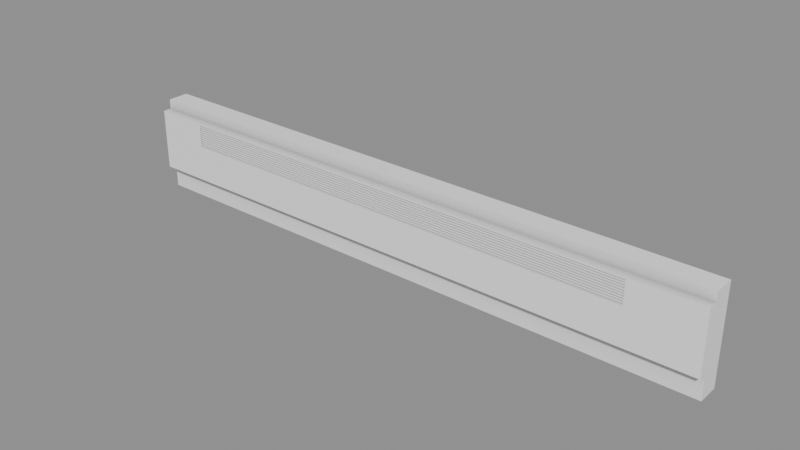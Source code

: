 # Source: Vents_vents_vent11.blend  (saved by Blender 5.2.45; exported with 4.5.12 LTS)
import bpy
from mathutils import Matrix  # noqa: F401  (used for matrix-valued properties, if any)

bpy.ops.wm.read_factory_settings(use_empty=True)
scene = bpy.context.scene
scene.name = 'Scene'

# ---- collections
col_vents_vents_vent11 = bpy.data.collections.new('Vents_vents_vent11'); scene.collection.children.link(col_vents_vents_vent11)

# ---- materials (node trees are filled in below, after node groups)
mat_ao_bake = bpy.data.materials.new('AO-bake')
mat_ao_bake.use_backface_culling_lightprobe_volume = False

# ---- node groups
ng_gltf_settings = bpy.data.node_groups.new('glTF Settings', 'ShaderNodeTree')
_s = ng_gltf_settings.interface.new_socket(name='Occlusion', in_out='INPUT', socket_type='NodeSocketFloat')
_s.subtype = 'FACTOR'
_s.default_value = 1.0
_s.min_value = 0.0
_s.max_value = 1.0
_N = ng_gltf_settings.nodes; _L = ng_gltf_settings.links
n0 = _N.new('NodeGroupInput'); n0.name = 'Group Input'; n0.location = (-200, 0)
n1 = _N.new('NodeGroupOutput'); n1.name = 'Group Output'; n1.location = (-2, -8)
n1.is_active_output = True

# ---- material node trees
mat_ao_bake.use_nodes = True; mat_ao_bake.node_tree.nodes.clear()
_N = mat_ao_bake.node_tree.nodes; _L = mat_ao_bake.node_tree.links
n0 = _N.new('ShaderNodeOutputMaterial'); n0.name = 'Material Output'; n0.location = (340, 260)
n1 = _N.new('ShaderNodeAmbientOcclusion'); n1.name = 'Ambient Occlusion'; n1.location = (-220, 200)
n1.inputs[1].default_value = 2.0
n2 = _N.new('ShaderNodeBsdfPrincipled'); n2.name = 'Principled BSDF'; n2.location = (60, 260)
n2.distribution = 'GGX'
n2.subsurface_method = 'BURLEY'
n2.inputs[3].default_value = 1.45
n2.inputs[27].default_value = (0.0, 0.0, 0.0, 1.0)
n2.inputs[28].default_value = 1.0
n3 = _N.new('ShaderNodeGroup'); n3.name = 'Group'; n3.location = (800, 260)
n3.width = 208
n3.node_tree = ng_gltf_settings
n3.inputs[0].default_value = 1.0
_L.new(n2.outputs[0], n0.inputs[0])
_L.new(n1.outputs[0], n2.inputs[0])
n0.is_active_output = True

# ---- meshes
me_cube_271 = bpy.data.meshes.new('Cube.271')
me_cube_271.from_pydata([(-0.5234, 0.0, 0.0), (-0.5234, 0.0, 0.1673), (0.5234, -4.47e-08, 0.0), (0.5234, -4.47e-08, 0.1673), (-0.5234, -0.03761, 0.0), (-0.5234, -0.03761, 0.1673), (0.5234, -0.03761, 0.0), (0.5234, -0.03761, 0.1673), (-0.5234, 0.0, 0.1501), (0.5234, -4.47e-08, 0.1501), (0.5234, -0.03761, 0.1501), (-0.5234, -0.03761, 0.1501), (0.5234, -4.47e-08, 0.04234), (0.5234, -0.03761, 0.04234), (-0.5234, -0.03761, 0.04234), (-0.5234, 0.0, 0.04234), (0.5234, -0.05259, 0.1501), (-0.5234, -0.05259, 0.1501), (0.5234, -0.05259, 0.04234), (-0.5234, -0.05259, 0.04234), (-0.4281, -3.725e-09, 0.0), (-0.4281, -3.725e-09, 0.1673), (-0.4281, -0.03761, 0.0), (-0.4281, -0.03761, 0.1673), (-0.4281, -0.03761, 0.1501), (-0.4281, -3.725e-09, 0.1501), (-0.4281, -3.725e-09, 0.04234), (-0.4281, -0.03761, 0.04234), (-0.4281, -0.05259, 0.1501), (-0.4281, -0.05259, 0.04234), (0.4038, -4.098e-08, 0.1673), (0.4038, -0.03761, 0.0), (0.4038, -4.098e-08, 0.1501), (0.4038, -4.098e-08, 0.04234), (0.4038, -4.098e-08, 0.0), (0.4038, -0.03761, 0.1673), (0.4038, -0.03761, 0.1501), (0.4038, -0.03761, 0.04234), (0.4038, -0.05259, 0.1501), (0.4038, -0.05259, 0.04234), (-0.5234, 0.0, 0.107), (0.5234, -4.47e-08, 0.107), (0.5234, -0.03761, 0.107), (-0.5234, -0.03761, 0.107), (0.5234, -0.05259, 0.107), (-0.5234, -0.05259, 0.107), (-0.4281, -0.05259, 0.107), (-0.4281, -3.725e-09, 0.107), (0.4038, -0.05259, 0.107), (0.4038, -4.098e-08, 0.107), (-0.5234, 0.0, 0.1464), (0.5234, -4.47e-08, 0.1464), (0.5234, -0.03761, 0.1464), (-0.5234, -0.03761, 0.1464), (0.5234, -0.05259, 0.1464), (-0.5234, -0.05259, 0.1464), (-0.4281, -0.05259, 0.1464), (-0.4281, -3.725e-09, 0.1464), (0.4038, -0.05259, 0.1464), (0.4038, -4.098e-08, 0.1464)], [], [(32, 30, 3, 9), (9, 3, 7, 10), (24, 23, 5, 11), (11, 5, 1, 8), (20, 22, 4, 0), (23, 21, 1, 5), (53, 11, 8, 50), (43, 14, 19, 45), (51, 9, 10, 52), (59, 32, 9, 51), (34, 33, 12, 2), (2, 12, 13, 6), (22, 27, 14, 4), (4, 14, 15, 0), (56, 28, 17, 55), (52, 10, 16, 54), (24, 11, 17, 28), (37, 13, 18, 39), (14, 27, 29, 19), (36, 24, 28, 38), (31, 37, 27, 22), (0, 15, 26, 20), (50, 8, 25, 57), (35, 30, 21, 23), (34, 31, 22, 20), (36, 35, 23, 24), (8, 1, 21, 25), (10, 7, 35, 36), (2, 6, 31, 34), (7, 3, 30, 35), (6, 13, 37, 31), (54, 16, 38, 58), (10, 36, 38, 16), (27, 37, 39, 29), (20, 26, 33, 34), (57, 25, 32, 59), (25, 21, 30, 32), (26, 47, 49, 33), (18, 44, 48, 39), (15, 40, 47, 26), (39, 48, 46, 29), (13, 42, 44, 18), (29, 46, 45, 19), (33, 49, 41, 12), (12, 41, 42, 13), (53, 43, 45, 55), (14, 43, 40, 15), (11, 53, 55, 17), (47, 57, 59, 49), (44, 54, 58, 48), (40, 50, 57, 47), (42, 52, 54, 44), (46, 56, 55, 45), (49, 59, 51, 41), (41, 51, 52, 42), (43, 53, 50, 40), (58, 38, 28, 56)])
_uv = me_cube_271.uv_layers.new(name='UVMap')
_uv.uv.foreach_set('vector', [0.5993, 0.2274, 0.625, 0.2274, 0.625, 0.25, 0.5993, 0.25, 0.5993, 0.25, 0.625, 0.25, 0.625, 0.5, 0.5993, 0.5, 0.5993, 0.7245, 0.625, 0.7245, 0.625, 0.75, 0.5993, 0.75, 0.5993, 0.75, 0.625, 0.75, 0.625, 1.0, 0.5993, 1.0, 0.125, 0.7245, 0.375, 0.7245, 0.375, 0.75, 0.125, 0.75, 0.625, 0.7245, 0.875, 0.7245, 0.875, 0.75, 0.625, 0.75, 0.5938, 0.75, 0.5993, 0.75, 0.5993, 1.0, 0.5938, 1.0, 0.5349, 0.75, 0.4383, 0.75, 0.4383, 0.75, 0.5349, 0.75, 0.5938, 0.25, 0.5993, 0.25, 0.5993, 0.5, 0.5938, 0.5, 0.5938, 0.2274, 0.5993, 0.2274, 0.5993, 0.25, 0.5938, 0.25, 0.375, 0.2274, 0.4383, 0.2274, 0.4383, 0.25, 0.375, 0.25, 0.375, 0.25, 0.4383, 0.25, 0.4383, 0.5, 0.375, 0.5, 0.375, 0.7245, 0.4383, 0.7245, 0.4383, 0.75, 0.375, 0.75, 0.375, 0.75, 0.4383, 0.75, 0.4383, 1.0, 0.375, 1.0, 0.5938, 0.7245, 0.5993, 0.7245, 0.5993, 0.75, 0.5938, 0.75, 0.5938, 0.5, 0.5993, 0.5, 0.5993, 0.5, 0.5938, 0.5, 0.5993, 0.7245, 0.5993, 0.75, 0.5993, 0.75, 0.5993, 0.7245, 0.4383, 0.5226, 0.4383, 0.5, 0.4383, 0.5, 0.4383, 0.5226, 0.4383, 0.75, 0.4383, 0.7245, 0.4383, 0.7245, 0.4383, 0.75, 0.5993, 0.5226, 0.5993, 0.7245, 0.5993, 0.7245, 0.5993, 0.5226, 0.375, 0.5226, 0.4383, 0.5226, 0.4383, 0.7245, 0.375, 0.7245, 0.375, 0.0, 0.4383, 0.0, 0.4383, 0.02545, 0.375, 0.02545, 0.5938, 0.0, 0.5993, 0.0, 0.5993, 0.02545, 0.5938, 0.02545, 0.625, 0.5226, 0.875, 0.5226, 0.875, 0.7245, 0.625, 0.7245, 0.125, 0.5226, 0.375, 0.5226, 0.375, 0.7245, 0.125, 0.7245, 0.5993, 0.5226, 0.625, 0.5226, 0.625, 0.7245, 0.5993, 0.7245, 0.5993, 0.0, 0.625, 0.0, 0.625, 0.02545, 0.5993, 0.02545, 0.5993, 0.5, 0.625, 0.5, 0.625, 0.5226, 0.5993, 0.5226, 0.125, 0.5, 0.375, 0.5, 0.375, 0.5226, 0.125, 0.5226, 0.625, 0.5, 0.875, 0.5, 0.875, 0.5226, 0.625, 0.5226, 0.375, 0.5, 0.4383, 0.5, 0.4383, 0.5226, 0.375, 0.5226, 0.5938, 0.5, 0.5993, 0.5, 0.5993, 0.5226, 0.5938, 0.5226, 0.5993, 0.5, 0.5993, 0.5226, 0.5993, 0.5226, 0.5993, 0.5, 0.4383, 0.7245, 0.4383, 0.5226, 0.4383, 0.5226, 0.4383, 0.7245, 0.375, 0.02545, 0.4383, 0.02545, 0.4383, 0.2274, 0.375, 0.2274, 0.5938, 0.02545, 0.5993, 0.02545, 0.5993, 0.2274, 0.5938, 0.2274, 0.5993, 0.02545, 0.625, 0.02545, 0.625, 0.2274, 0.5993, 0.2274, 0.4383, 0.02545, 0.5349, 0.02545, 0.5349, 0.2274, 0.4383, 0.2274, 0.4383, 0.5, 0.5349, 0.5, 0.5349, 0.5226, 0.4383, 0.5226, 0.4383, 0.0, 0.5349, 0.0, 0.5349, 0.02545, 0.4383, 0.02545, 0.4383, 0.5226, 0.5349, 0.5226, 0.5349, 0.7245, 0.4383, 0.7245, 0.4383, 0.5, 0.5349, 0.5, 0.5349, 0.5, 0.4383, 0.5, 0.4383, 0.7245, 0.5349, 0.7245, 0.5349, 0.75, 0.4383, 0.75, 0.4383, 0.2274, 0.5349, 0.2274, 0.5349, 0.25, 0.4383, 0.25, 0.4383, 0.25, 0.5349, 0.25, 0.5349, 0.5, 0.4383, 0.5, 0.5938, 0.75, 0.5349, 0.75, 0.5349, 0.75, 0.5938, 0.75, 0.4383, 0.75, 0.5349, 0.75, 0.5349, 1.0, 0.4383, 1.0, 0.5993, 0.75, 0.5938, 0.75, 0.5938, 0.75, 0.5993, 0.75, 0.5349, 0.02545, 0.5938, 0.02545, 0.5938, 0.2274, 0.5349, 0.2274, 0.5349, 0.5, 0.5938, 0.5, 0.5938, 0.5226, 0.5349, 0.5226, 0.5349, 0.0, 0.5938, 0.0, 0.5938, 0.02545, 0.5349, 0.02545, 0.5349, 0.5, 0.5938, 0.5, 0.5938, 0.5, 0.5349, 0.5, 0.5349, 0.7245, 0.5938, 0.7245, 0.5938, 0.75, 0.5349, 0.75, 0.5349, 0.2274, 0.5938, 0.2274, 0.5938, 0.25, 0.5349, 0.25, 0.5349, 0.25, 0.5938, 0.25, 0.5938, 0.5, 0.5349, 0.5, 0.5349, 0.75, 0.5938, 0.75, 0.5938, 1.0, 0.5349, 1.0, 0.0, 0.0, 0.0, 0.0, 0.0, 0.0, 0.0, 0.0])
me_cube_271.materials.append(mat_ao_bake)
me_cube_271.update()
me_cube_001 = bpy.data.meshes.new('Cube.001')
me_cube_001.from_pydata([(-0.4455, -0.05223, 0.1495), (0.4269, -0.05223, 0.1495), (-0.4455, -0.05223, 0.106), (-0.4455, -0.05223, 0.1087), (-0.4455, -0.05223, 0.1101), (-0.4455, -0.05223, 0.1128), (-0.4455, -0.05223, 0.1141), (-0.4455, -0.05223, 0.1169), (-0.4455, -0.05223, 0.1182), (-0.4455, -0.05223, 0.121), (-0.4455, -0.05223, 0.1223), (-0.4455, -0.05223, 0.1251), (-0.4455, -0.05223, 0.1264), (-0.4455, -0.05223, 0.1291), (-0.4455, -0.05223, 0.1304), (-0.4455, -0.05223, 0.1332), (-0.4455, -0.05223, 0.1345), (-0.4455, -0.05223, 0.1373), (-0.4455, -0.05223, 0.1386), (-0.4455, -0.05223, 0.1414), (-0.4455, -0.05223, 0.1427), (-0.4455, -0.05223, 0.1454), (-0.4455, -0.05223, 0.1467), (0.4269, -0.05223, 0.1467), (0.4269, -0.05223, 0.1454), (0.4269, -0.05223, 0.1427), (0.4269, -0.05223, 0.1414), (0.4269, -0.05223, 0.1386), (0.4269, -0.05223, 0.1373), (0.4269, -0.05223, 0.1345), (0.4269, -0.05223, 0.1332), (0.4269, -0.05223, 0.1304), (0.4269, -0.05223, 0.1291), (0.4269, -0.05223, 0.1264), (0.4269, -0.05223, 0.1251), (0.4269, -0.05223, 0.1223), (0.4269, -0.05223, 0.121), (0.4269, -0.05223, 0.1182), (0.4269, -0.05223, 0.1169), (0.4269, -0.05223, 0.1141), (0.4269, -0.05223, 0.1128), (0.4269, -0.05223, 0.1101), (0.4269, -0.05223, 0.1087), (0.4269, -0.05223, 0.106)], [], [(22, 23, 1, 0), (2, 43, 42, 3), (4, 41, 40, 5), (6, 39, 38, 7), (8, 37, 36, 9), (10, 35, 34, 11), (12, 33, 32, 13), (14, 31, 30, 15), (16, 29, 28, 17), (18, 27, 26, 19), (20, 25, 24, 21)])
_uv = me_cube_001.uv_layers.new(name='UVMap')
_uv.uv.foreach_set('vector', [0.5971, 0.03533, 0.5971, 0.2187, 0.5993, 0.2187, 0.5993, 0.03533, 0.5535, 0.03533, 0.5535, 0.2187, 0.5557, 0.2187, 0.5557, 0.03533, 0.5579, 0.03533, 0.5579, 0.2187, 0.56, 0.2187, 0.56, 0.03533, 0.5622, 0.03533, 0.5622, 0.2187, 0.5644, 0.2187, 0.5644, 0.03533, 0.5666, 0.03533, 0.5666, 0.2187, 0.5688, 0.2187, 0.5688, 0.03533, 0.5709, 0.03533, 0.5709, 0.2187, 0.5731, 0.2187, 0.5731, 0.03533, 0.5753, 0.03533, 0.5753, 0.2187, 0.5775, 0.2187, 0.5775, 0.03533, 0.5797, 0.03533, 0.5797, 0.2187, 0.5818, 0.2187, 0.5818, 0.03533, 0.584, 0.03533, 0.584, 0.2187, 0.5862, 0.2187, 0.5862, 0.03533, 0.5884, 0.03533, 0.5884, 0.2187, 0.5906, 0.2187, 0.5906, 0.03533, 0.5927, 0.03533, 0.5927, 0.2187, 0.5949, 0.2187, 0.5949, 0.03533])
me_cube_001.materials.append(mat_ao_bake)
me_cube_001.update()
me_cube_002 = bpy.data.meshes.new('Cube.002')
me_cube_002.from_pydata([(-0.4925, -0.05163, 0.1491), (0.4682, -0.05163, 0.1491), (-0.4925, -0.05163, 0.08892), (0.4682, -0.05163, 0.08892)], [], [(2, 3, 1, 0)])
_uv = me_cube_002.uv_layers.new(name='UVMap')
_uv.uv.foreach_set('vector', [0.5349, 0.02545, 0.5349, 0.2274, 0.5993, 0.2274, 0.5993, 0.02545])
me_cube_002.materials.append(mat_ao_bake)
me_cube_002.update()

# ---- objects
ob_wall0_vent11 = bpy.data.objects.new('wall0_vent11', me_cube_271)
ob_wall0_rejillas1 = bpy.data.objects.new('wall0_rejillas1', me_cube_001)
ob_wall0_black1 = bpy.data.objects.new('wall0_black1', me_cube_002)

# ---- transforms, parenting, visibility, modifiers, constraints
ob_wall0_vent11.location = (0.0, 0.0, 0.0)
ob_wall0_rejillas1.location = (0.0, 0.0, 0.0)
ob_wall0_black1.location = (0.0, 0.0, 0.0)

# ---- collection membership
col_vents_vents_vent11.objects.link(ob_wall0_vent11)
col_vents_vents_vent11.objects.link(ob_wall0_rejillas1)
col_vents_vents_vent11.objects.link(ob_wall0_black1)

# ---- scene / render settings (as saved in the file)
scene.frame_start = 1; scene.frame_end = 250; scene.frame_set(1)
scene.render.engine = 'BLENDER_EEVEE_NEXT'
scene.render.bake_bias = 0.0
scene.render.bake_samples = 0
scene.render.compositor_device = 'GPU'
scene.eevee.use_volume_custom_range = False
scene.eevee.fast_gi_thickness_near = 0.1
scene.eevee.fast_gi_thickness_far = 0.0
scene.eevee.ray_tracing_options.screen_trace_thickness = 0.1
bpy.context.view_layer.update()

# ---- added for rendering (the .blend has no active camera and no usable light): camera, sun + grey world if the file has none
cam_auto = bpy.data.cameras.new('AutoCamera')
cam_auto.lens = 50.0
cam_auto.sensor_width = 36.0
cam_auto.clip_end = 1000.0
ob_auto_camera = bpy.data.objects.new('AutoCamera', cam_auto)
scene.collection.objects.link(ob_auto_camera)
ob_auto_camera.location = (0.982091, -1.2048, 0.869334)
ob_auto_camera.rotation_euler = (1.09748, -7.21219e-08, 0.694738)
scene.camera = ob_auto_camera
light_auto_sun = bpy.data.lights.new('AutoSun', 'SUN')
light_auto_sun.energy = 3.0
light_auto_sun.angle = 0.0523599
ob_auto_sun = bpy.data.objects.new('AutoSun', light_auto_sun)
scene.collection.objects.link(ob_auto_sun)
ob_auto_sun.rotation_euler = (0.872665, 0.174533, 0.523599)
if scene.world is None:
    world_auto = bpy.data.worlds.new('AutoWorld')
    world_auto.color = (0.3, 0.3, 0.3)
    scene.world = world_auto
bpy.context.view_layer.update()
